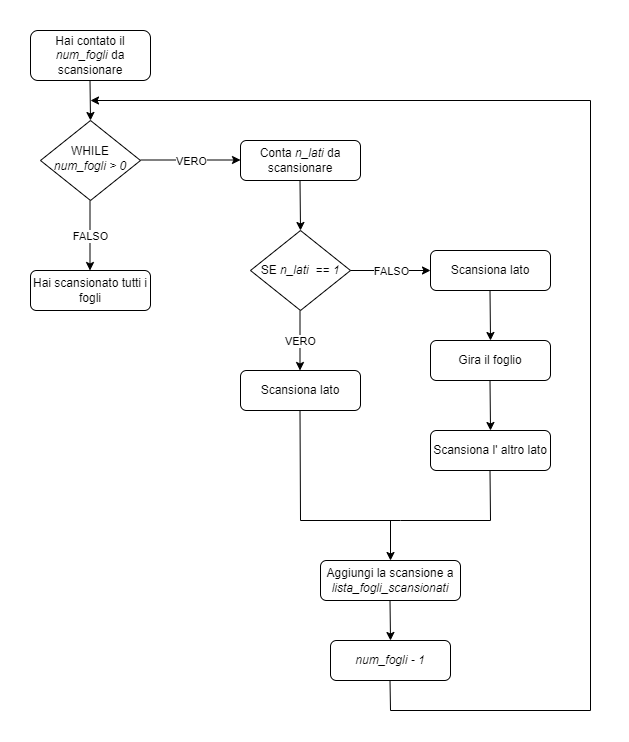

The diagram above was exported from draw.io. Its source (the exported page's mxGraphModel, read from the mxfile embedded in the PNG):
<mxGraphModel dx="1098" dy="988" grid="1" gridSize="10" guides="1" tooltips="1" connect="1" arrows="1" fold="1" page="1" pageScale="1" pageWidth="827" pageHeight="1169" math="0" shadow="0">
  <root>
    <mxCell id="WIyWlLk6GJQsqaUBKTNV-0" />
    <mxCell id="WIyWlLk6GJQsqaUBKTNV-1" parent="WIyWlLk6GJQsqaUBKTNV-0" />
    <mxCell id="WIyWlLk6GJQsqaUBKTNV-3" value="Hai contato il &lt;i&gt;num_fogli &lt;/i&gt;da scansionare" style="rounded=1;whiteSpace=wrap;html=1;fontSize=12;glass=0;strokeWidth=1;shadow=0;" parent="WIyWlLk6GJQsqaUBKTNV-1" vertex="1">
      <mxGeometry x="160" y="80" width="120" height="50" as="geometry" />
    </mxCell>
    <mxCell id="WIyWlLk6GJQsqaUBKTNV-6" value="WHILE &lt;i&gt;num_fogli &amp;gt; 0&lt;/i&gt;" style="rhombus;whiteSpace=wrap;html=1;shadow=0;fontFamily=Helvetica;fontSize=12;align=center;strokeWidth=1;spacing=6;spacingTop=-4;" parent="WIyWlLk6GJQsqaUBKTNV-1" vertex="1">
      <mxGeometry x="170" y="170" width="100" height="80" as="geometry" />
    </mxCell>
    <mxCell id="WIyWlLk6GJQsqaUBKTNV-7" value="Conta &lt;i&gt;n_lati &lt;/i&gt;da scansionare" style="rounded=1;whiteSpace=wrap;html=1;fontSize=12;glass=0;strokeWidth=1;shadow=0;" parent="WIyWlLk6GJQsqaUBKTNV-1" vertex="1">
      <mxGeometry x="370" y="190" width="120" height="40" as="geometry" />
    </mxCell>
    <mxCell id="WIyWlLk6GJQsqaUBKTNV-11" value="Hai scansionato tutti i fogli" style="rounded=1;whiteSpace=wrap;html=1;fontSize=12;glass=0;strokeWidth=1;shadow=0;" parent="WIyWlLk6GJQsqaUBKTNV-1" vertex="1">
      <mxGeometry x="160" y="320" width="120" height="40" as="geometry" />
    </mxCell>
    <mxCell id="WIyWlLk6GJQsqaUBKTNV-12" value="Scansiona lato" style="rounded=1;whiteSpace=wrap;html=1;fontSize=12;glass=0;strokeWidth=1;shadow=0;" parent="WIyWlLk6GJQsqaUBKTNV-1" vertex="1">
      <mxGeometry x="370" y="420" width="120" height="40" as="geometry" />
    </mxCell>
    <mxCell id="ogfzoJVLmIYMB3y6GKar-2" value="SE &lt;i&gt;n_lati&lt;/i&gt;&amp;nbsp; &lt;i&gt;== 1&lt;/i&gt;" style="rhombus;whiteSpace=wrap;html=1;" parent="WIyWlLk6GJQsqaUBKTNV-1" vertex="1">
      <mxGeometry x="380" y="280" width="100" height="80" as="geometry" />
    </mxCell>
    <mxCell id="ogfzoJVLmIYMB3y6GKar-4" value="" style="endArrow=classic;html=1;rounded=0;" parent="WIyWlLk6GJQsqaUBKTNV-1" edge="1">
      <mxGeometry relative="1" as="geometry">
        <mxPoint x="270" y="209.5" as="sourcePoint" />
        <mxPoint x="370" y="209.5" as="targetPoint" />
      </mxGeometry>
    </mxCell>
    <mxCell id="ogfzoJVLmIYMB3y6GKar-5" value="VERO" style="edgeLabel;resizable=0;html=1;align=center;verticalAlign=middle;" parent="ogfzoJVLmIYMB3y6GKar-4" connectable="0" vertex="1">
      <mxGeometry relative="1" as="geometry">
        <mxPoint y="1" as="offset" />
      </mxGeometry>
    </mxCell>
    <mxCell id="ogfzoJVLmIYMB3y6GKar-9" value="" style="endArrow=classic;html=1;rounded=0;" parent="WIyWlLk6GJQsqaUBKTNV-1" edge="1">
      <mxGeometry relative="1" as="geometry">
        <mxPoint x="429.5" y="230" as="sourcePoint" />
        <mxPoint x="430" y="280" as="targetPoint" />
      </mxGeometry>
    </mxCell>
    <mxCell id="ogfzoJVLmIYMB3y6GKar-12" value="" style="endArrow=classic;html=1;rounded=0;" parent="WIyWlLk6GJQsqaUBKTNV-1" edge="1">
      <mxGeometry relative="1" as="geometry">
        <mxPoint x="429.5" y="360" as="sourcePoint" />
        <mxPoint x="429.5" y="420" as="targetPoint" />
      </mxGeometry>
    </mxCell>
    <mxCell id="ogfzoJVLmIYMB3y6GKar-13" value="VERO" style="edgeLabel;resizable=0;html=1;align=center;verticalAlign=middle;" parent="ogfzoJVLmIYMB3y6GKar-12" connectable="0" vertex="1">
      <mxGeometry relative="1" as="geometry" />
    </mxCell>
    <mxCell id="ogfzoJVLmIYMB3y6GKar-14" value="" style="endArrow=classic;html=1;rounded=0;" parent="WIyWlLk6GJQsqaUBKTNV-1" edge="1">
      <mxGeometry relative="1" as="geometry">
        <mxPoint x="480" y="320" as="sourcePoint" />
        <mxPoint x="560" y="320" as="targetPoint" />
      </mxGeometry>
    </mxCell>
    <mxCell id="ogfzoJVLmIYMB3y6GKar-15" value="FALSO" style="edgeLabel;resizable=0;html=1;align=center;verticalAlign=middle;" parent="ogfzoJVLmIYMB3y6GKar-14" connectable="0" vertex="1">
      <mxGeometry relative="1" as="geometry" />
    </mxCell>
    <mxCell id="ogfzoJVLmIYMB3y6GKar-17" value="" style="endArrow=classic;html=1;rounded=0;" parent="WIyWlLk6GJQsqaUBKTNV-1" edge="1">
      <mxGeometry relative="1" as="geometry">
        <mxPoint x="619.5" y="340" as="sourcePoint" />
        <mxPoint x="620" y="390" as="targetPoint" />
      </mxGeometry>
    </mxCell>
    <mxCell id="ogfzoJVLmIYMB3y6GKar-19" value="Scansiona lato" style="rounded=1;whiteSpace=wrap;html=1;fontSize=12;glass=0;strokeWidth=1;shadow=0;" parent="WIyWlLk6GJQsqaUBKTNV-1" vertex="1">
      <mxGeometry x="560" y="300" width="120" height="40" as="geometry" />
    </mxCell>
    <mxCell id="ogfzoJVLmIYMB3y6GKar-20" value="Gira il foglio" style="rounded=1;whiteSpace=wrap;html=1;fontSize=12;glass=0;strokeWidth=1;shadow=0;" parent="WIyWlLk6GJQsqaUBKTNV-1" vertex="1">
      <mxGeometry x="560" y="390" width="120" height="40" as="geometry" />
    </mxCell>
    <mxCell id="ogfzoJVLmIYMB3y6GKar-21" value="" style="endArrow=classic;html=1;rounded=0;" parent="WIyWlLk6GJQsqaUBKTNV-1" edge="1">
      <mxGeometry relative="1" as="geometry">
        <mxPoint x="619.5" y="430" as="sourcePoint" />
        <mxPoint x="620" y="480" as="targetPoint" />
      </mxGeometry>
    </mxCell>
    <mxCell id="ogfzoJVLmIYMB3y6GKar-22" value="Scansiona l' altro lato" style="rounded=1;whiteSpace=wrap;html=1;fontSize=12;glass=0;strokeWidth=1;shadow=0;" parent="WIyWlLk6GJQsqaUBKTNV-1" vertex="1">
      <mxGeometry x="560" y="480" width="120" height="40" as="geometry" />
    </mxCell>
    <mxCell id="ogfzoJVLmIYMB3y6GKar-27" value="" style="endArrow=none;html=1;rounded=0;" parent="WIyWlLk6GJQsqaUBKTNV-1" edge="1">
      <mxGeometry width="50" height="50" relative="1" as="geometry">
        <mxPoint x="430" y="570" as="sourcePoint" />
        <mxPoint x="429.5" y="460" as="targetPoint" />
      </mxGeometry>
    </mxCell>
    <mxCell id="ogfzoJVLmIYMB3y6GKar-28" value="" style="endArrow=none;html=1;rounded=0;" parent="WIyWlLk6GJQsqaUBKTNV-1" edge="1">
      <mxGeometry width="50" height="50" relative="1" as="geometry">
        <mxPoint x="430" y="570" as="sourcePoint" />
        <mxPoint x="530" y="570" as="targetPoint" />
      </mxGeometry>
    </mxCell>
    <mxCell id="ogfzoJVLmIYMB3y6GKar-29" value="" style="endArrow=none;html=1;rounded=0;" parent="WIyWlLk6GJQsqaUBKTNV-1" edge="1">
      <mxGeometry width="50" height="50" relative="1" as="geometry">
        <mxPoint x="620" y="570" as="sourcePoint" />
        <mxPoint x="619.5" y="520" as="targetPoint" />
      </mxGeometry>
    </mxCell>
    <mxCell id="ogfzoJVLmIYMB3y6GKar-30" value="" style="endArrow=none;html=1;rounded=0;" parent="WIyWlLk6GJQsqaUBKTNV-1" edge="1">
      <mxGeometry width="50" height="50" relative="1" as="geometry">
        <mxPoint x="530" y="570" as="sourcePoint" />
        <mxPoint x="620" y="570" as="targetPoint" />
      </mxGeometry>
    </mxCell>
    <mxCell id="ogfzoJVLmIYMB3y6GKar-31" value="" style="endArrow=classic;html=1;rounded=0;" parent="WIyWlLk6GJQsqaUBKTNV-1" edge="1">
      <mxGeometry width="50" height="50" relative="1" as="geometry">
        <mxPoint x="520" y="570" as="sourcePoint" />
        <mxPoint x="520" y="610" as="targetPoint" />
      </mxGeometry>
    </mxCell>
    <mxCell id="ogfzoJVLmIYMB3y6GKar-32" value="&lt;i&gt;num_fogli - 1&lt;/i&gt;" style="rounded=1;whiteSpace=wrap;html=1;fontSize=12;glass=0;strokeWidth=1;shadow=0;" parent="WIyWlLk6GJQsqaUBKTNV-1" vertex="1">
      <mxGeometry x="460" y="690" width="120" height="40" as="geometry" />
    </mxCell>
    <mxCell id="ogfzoJVLmIYMB3y6GKar-33" value="" style="endArrow=none;html=1;rounded=0;" parent="WIyWlLk6GJQsqaUBKTNV-1" edge="1">
      <mxGeometry width="50" height="50" relative="1" as="geometry">
        <mxPoint x="520" y="760" as="sourcePoint" />
        <mxPoint x="519.5" y="730" as="targetPoint" />
      </mxGeometry>
    </mxCell>
    <mxCell id="ogfzoJVLmIYMB3y6GKar-34" value="" style="endArrow=none;html=1;rounded=0;" parent="WIyWlLk6GJQsqaUBKTNV-1" edge="1">
      <mxGeometry width="50" height="50" relative="1" as="geometry">
        <mxPoint x="720" y="760" as="sourcePoint" />
        <mxPoint x="520" y="760" as="targetPoint" />
      </mxGeometry>
    </mxCell>
    <mxCell id="ogfzoJVLmIYMB3y6GKar-35" value="" style="endArrow=none;html=1;rounded=0;" parent="WIyWlLk6GJQsqaUBKTNV-1" edge="1">
      <mxGeometry width="50" height="50" relative="1" as="geometry">
        <mxPoint x="720" y="760" as="sourcePoint" />
        <mxPoint x="720" y="150" as="targetPoint" />
      </mxGeometry>
    </mxCell>
    <mxCell id="ogfzoJVLmIYMB3y6GKar-36" value="" style="endArrow=classic;html=1;rounded=0;" parent="WIyWlLk6GJQsqaUBKTNV-1" edge="1">
      <mxGeometry width="50" height="50" relative="1" as="geometry">
        <mxPoint x="720" y="150" as="sourcePoint" />
        <mxPoint x="220" y="150" as="targetPoint" />
      </mxGeometry>
    </mxCell>
    <mxCell id="ogfzoJVLmIYMB3y6GKar-37" value="" style="endArrow=classic;html=1;rounded=0;" parent="WIyWlLk6GJQsqaUBKTNV-1" edge="1">
      <mxGeometry width="50" height="50" relative="1" as="geometry">
        <mxPoint x="219.5" y="130" as="sourcePoint" />
        <mxPoint x="220" y="170" as="targetPoint" />
      </mxGeometry>
    </mxCell>
    <mxCell id="ogfzoJVLmIYMB3y6GKar-38" value="" style="endArrow=classic;html=1;rounded=0;" parent="WIyWlLk6GJQsqaUBKTNV-1" edge="1">
      <mxGeometry relative="1" as="geometry">
        <mxPoint x="219.5" y="250" as="sourcePoint" />
        <mxPoint x="219.5" y="320" as="targetPoint" />
      </mxGeometry>
    </mxCell>
    <mxCell id="ogfzoJVLmIYMB3y6GKar-39" value="FALSO" style="edgeLabel;resizable=0;html=1;align=center;verticalAlign=middle;" parent="ogfzoJVLmIYMB3y6GKar-38" connectable="0" vertex="1">
      <mxGeometry relative="1" as="geometry" />
    </mxCell>
    <mxCell id="ogfzoJVLmIYMB3y6GKar-40" value="Aggiungi la scansione a &lt;i&gt;lista_fogli_scansionati&lt;/i&gt;" style="rounded=1;whiteSpace=wrap;html=1;fontSize=12;glass=0;strokeWidth=1;shadow=0;" parent="WIyWlLk6GJQsqaUBKTNV-1" vertex="1">
      <mxGeometry x="450" y="610" width="140" height="40" as="geometry" />
    </mxCell>
    <mxCell id="ogfzoJVLmIYMB3y6GKar-41" value="" style="endArrow=classic;html=1;rounded=0;" parent="WIyWlLk6GJQsqaUBKTNV-1" edge="1">
      <mxGeometry width="50" height="50" relative="1" as="geometry">
        <mxPoint x="519.5" y="650" as="sourcePoint" />
        <mxPoint x="520" y="690" as="targetPoint" />
      </mxGeometry>
    </mxCell>
  </root>
</mxGraphModel>